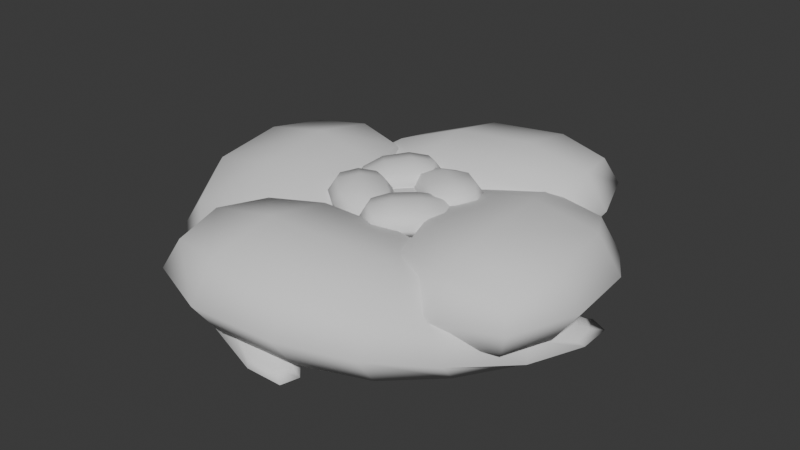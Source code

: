 # Source: GingerPortion.blend  (saved by Blender 4.0.36; exported with 4.5.12 LTS)
import bpy
from mathutils import Matrix  # noqa: F401  (used for matrix-valued properties, if any)

bpy.ops.wm.read_factory_settings(use_empty=True)
scene = bpy.context.scene
scene.name = 'Scene'

# ---- collections
col_collection = bpy.data.collections.new('Collection'); scene.collection.children.link(col_collection)

# ---- world
world_world = bpy.data.worlds.new('World'); scene.world = world_world
world_world.use_nodes = True; world_world.node_tree.nodes.clear()
_N = world_world.node_tree.nodes; _L = world_world.node_tree.links
n0 = _N.new('ShaderNodeOutputWorld'); n0.name = 'World Output'; n0.location = (300, 300)
n1 = _N.new('ShaderNodeBackground'); n1.name = 'Background'; n1.location = (10, 300)
n1.inputs[0].default_value = (0.05088, 0.05088, 0.05088, 1.0)
_L.new(n1.outputs[0], n0.inputs[0])
n0.is_active_output = True
world_world.color = (0.05088, 0.05088, 0.05088)
world_world.use_sun_shadow = False
world_world.sun_shadow_jitter_overblur = 0.0

# ---- meshes
me_cube_010 = bpy.data.meshes.new('Cube.010')
me_cube_010.from_pydata([(-0.3522, -0.3522, 0.02388), (-0.3522, -0.3522, 0.4328), (-0.3522, 0.3522, 0.02388), (-0.3522, 0.3522, 0.4328), (0.3522, -0.3522, 0.02388), (0.3522, -0.3522, 0.4328), (0.3522, 0.3522, 0.02388), (0.3522, 0.3522, 0.4328), (-0.4294, 6.519e-09, -0.02093), (-0.4294, -0.4294, 0.2283), (-0.4294, 5.588e-09, 0.4776), (-0.4294, 0.4294, 0.2283), (6.519e-09, 0.4294, -0.02093), (9.313e-10, 0.4294, 0.4776), (0.4294, 0.4294, 0.2283), (0.4294, -9.313e-10, -0.02093), (0.4294, -9.313e-10, 0.4776), (0.4294, -0.4294, 0.2283), (-6.519e-09, -0.4294, -0.02093), (-9.313e-10, -0.4294, 0.4776), (-0.5913, -9.313e-10, 0.2283), (2.794e-09, 0.5913, 0.2283), (0.5913, -2.794e-09, 0.2283), (-2.794e-09, -0.5913, 0.2283), (5.122e-09, -2.794e-09, -0.115), (-1.397e-09, -2.794e-09, 0.5716), (-0.3519, 1.843, 0.5453), (-0.3519, 1.843, -0.1011), (0.9376, 1.807, 0.5304), (0.9376, 1.807, 0.01452), (-0.3338, 0.5961, 0.5453), (-0.3338, 0.5961, -0.1011), (0.9376, 0.8068, 0.5304), (0.9376, 0.8068, 0.01452), (-1.769, 0.05446, -0.2753), (-1.633, -0.2987, -0.2753), (-1.769, 0.05446, -0.2048), (-1.633, -0.2987, -0.2048), (-1.287, 1.077, -0.2225), (-1.287, 1.077, 0.1788), (-1.178, 0.2615, 0.1788), (-1.178, 0.2615, -0.2225), (1.698, 0.4263, 0.5453), (1.698, 0.4263, -0.1011), (1.661, -0.8633, 0.5304), (1.661, -0.8633, 0.01452), (0.4506, 0.4081, 0.5453), (0.4506, 0.4081, -0.1011), (0.6613, -0.8633, 0.5304), (0.6613, -0.8633, 0.01452), (-0.09104, 1.843, -0.2753), (-0.4442, 1.707, -0.2753), (-0.09104, 1.843, -0.2048), (-0.4442, 1.707, -0.2048), (0.9319, 1.362, -0.2225), (0.9319, 1.362, 0.1788), (0.116, 1.252, 0.1788), (0.116, 1.252, -0.2225), (0.4272, -1.829, 0.5453), (0.4272, -1.829, -0.1011), (-0.8624, -1.793, 0.5304), (-0.8624, -1.793, 0.01452), (0.409, -0.5824, 0.5453), (0.409, -0.5824, -0.1011), (-0.8624, -0.7932, 0.5304), (-0.8624, -0.7932, 0.01452), (1.844, -0.04078, -0.2753), (1.708, 0.3124, -0.2753), (1.844, -0.04078, -0.2048), (1.708, 0.3124, -0.2048), (1.362, -1.064, -0.2225), (1.362, -1.064, 0.1788), (1.253, -0.2479, 0.1788), (1.253, -0.2479, -0.2225), (-1.799, -0.4827, 0.5453), (-1.799, -0.4827, -0.1011), (-1.762, 0.8068, 0.5304), (-1.762, 0.8068, 0.01452), (-0.5516, -0.4645, 0.5453), (-0.5516, -0.4645, -0.1011), (-0.7624, 0.8068, 0.5304), (-0.7624, 0.8068, 0.01452), (-0.009989, -1.9, -0.2753), (0.3432, -1.763, -0.2753), (-0.009989, -1.9, -0.2048), (0.3432, -1.763, -0.2048), (-1.033, -1.418, -0.2225), (-1.033, -1.418, 0.1788), (-0.2171, -1.309, 0.1788), (-0.2171, -1.309, -0.2225), (0.4029, 0.6632, -0.06043), (-0.3428, 1.22, -0.2223), (-0.3553, 2.077, 0.2221), (1.047, 0.6973, 0.2725), (1.047, 1.916, 0.2725), (-0.3303, 0.3622, 0.2221), (1.047, 1.307, 0.5869), (0.4007, 1.929, 0.5928), (1.047, 1.307, -0.042), (0.4029, 0.6632, 0.5928), (-0.3428, 1.22, 0.6665), (0.4007, 1.929, -0.06043), (-1.734, -0.1883, -0.2882), (-1.82, 0.01373, -0.2462), (-1.648, -0.3903, -0.2462), (-1.734, -0.1883, -0.209), (-1.603, 0.4844, -0.2583), (-0.9031, 1.552, 0.393), (-1.453, -0.07701, -0.04692), (-0.8464, 0.4881, -0.1654), (-0.9031, 1.552, -0.1654), (-1.603, 0.4844, -0.04692), (-0.8464, 0.4881, 0.393), (-1.453, -0.07701, -0.2583), (-1.233, 0.6695, 0.2611), (-1.233, 0.6695, -0.2516), (-1.158, 0.1086, -0.04086), (-1.308, 1.23, -0.04086), (0.5177, -0.3286, -0.06043), (1.074, 0.4172, -0.2223), (1.931, 0.4297, 0.2221), (0.5518, -0.9728, 0.2725), (1.771, -0.9728, 0.2725), (0.2167, 0.4047, 0.2221), (1.161, -0.9728, 0.5869), (1.783, -0.3263, 0.5928), (1.161, -0.9728, -0.042), (0.5177, -0.3286, 0.5928), (1.074, 0.4172, 0.6665), (1.783, -0.3263, -0.06043), (-0.3338, 1.808, -0.2882), (-0.1318, 1.894, -0.2462), (-0.5358, 1.723, -0.2462), (-0.3338, 1.808, -0.209), (0.3389, 1.678, -0.2583), (1.406, 0.9775, 0.393), (-0.2225, 1.527, -0.04692), (0.3426, 0.9207, -0.1654), (1.406, 0.9775, -0.1654), (0.3389, 1.678, -0.04692), (0.3426, 0.9207, 0.393), (-0.2225, 1.527, -0.2583), (0.524, 1.307, 0.2611), (0.524, 1.307, -0.2516), (-0.03693, 1.232, -0.04086), (1.085, 1.382, -0.04086), (-0.3277, -0.6495, -0.06043), (0.4181, -1.206, -0.2223), (0.4306, -2.063, 0.2221), (-0.9719, -0.6836, 0.2725), (-0.9719, -1.903, 0.2725), (0.4056, -0.3486, 0.2221), (-0.9719, -1.293, 0.5869), (-0.3254, -1.915, 0.5928), (-0.9719, -1.293, -0.042), (-0.3277, -0.6495, 0.5928), (0.4181, -1.206, 0.6665), (-0.3254, -1.915, -0.06043), (1.809, 0.202, -0.2882), (1.895, -4.515e-05, -0.2462), (1.723, 0.404, -0.2462), (1.809, 0.202, -0.209), (1.679, -0.4707, -0.2583), (0.9784, -1.538, 0.393), (1.528, 0.09069, -0.04692), (0.9216, -0.4744, -0.1654), (0.9784, -1.538, -0.1654), (1.679, -0.4707, -0.04692), (0.9216, -0.4744, 0.393), (1.528, 0.09069, -0.2583), (1.308, -0.6558, 0.2611), (1.308, -0.6558, -0.2516), (1.233, -0.09489, -0.04086), (1.383, -1.217, -0.04086), (-0.6187, 0.2721, -0.06043), (-1.175, -0.4736, -0.2223), (-2.033, -0.4861, 0.2221), (-0.6528, 0.9164, 0.2725), (-1.872, 0.9164, 0.2725), (-0.3178, -0.4611, 0.2221), (-1.262, 0.9164, 0.5869), (-1.884, 0.2699, 0.5928), (-1.262, 0.9164, -0.042), (-0.6187, 0.2721, 0.5928), (-1.175, -0.4736, 0.6665), (-1.884, 0.2699, -0.06043), (0.2327, -1.865, -0.2882), (0.03074, -1.951, -0.2462), (0.4347, -1.779, -0.2462), (0.2327, -1.865, -0.209), (-0.4399, -1.734, -0.2583), (-1.507, -1.034, 0.393), (0.1215, -1.584, -0.04692), (-0.4436, -0.9772, -0.1654), (-1.507, -1.034, -0.1654), (-0.4399, -1.734, -0.04692), (-0.4436, -0.9772, 0.393), (0.1215, -1.584, -0.2583), (-0.625, -1.363, 0.2611), (-0.625, -1.363, -0.2516), (-0.0641, -1.288, -0.04086), (-1.186, -1.438, -0.04086), (0.4126, 1.296, 0.7156), (1.277, 1.307, 0.2725), (0.4142, 0.4253, 0.2662), (0.4126, 1.296, -0.1833), (0.411, 2.167, 0.2662), (-1.636, 0.5806, -0.2064), (-1.804, -0.3271, -0.2613), (-1.427, -0.1862, -0.2064), (-1.531, 0.1972, -0.2795), (-1.531, 0.1972, 0.008914), (-0.8748, 1.02, 0.4977), (-0.8748, 1.02, -0.2259), (-0.8357, 0.2886, 0.1138), (-0.9138, 1.751, 0.1138), (1.15, -0.3382, 0.7156), (1.161, -1.203, 0.2725), (0.2798, -0.3398, 0.2662), (1.15, -0.3382, -0.1833), (2.021, -0.3367, 0.2662), (0.4351, 1.71, -0.2064), (-0.4726, 1.878, -0.2613), (-0.3317, 1.502, -0.2064), (0.05168, 1.606, -0.2795), (0.05168, 1.606, 0.008914), (0.8745, 0.9491, 0.4977), (0.8745, 0.9491, -0.2259), (0.1431, 0.9101, 0.1138), (1.606, 0.9882, 0.1138), (-0.3373, -1.282, 0.7156), (-1.202, -1.293, 0.2725), (-0.3389, -0.4116, 0.2662), (-0.3373, -1.282, -0.1833), (-0.3358, -2.153, 0.2662), (1.711, -0.5669, -0.2064), (1.879, 0.3408, -0.2613), (1.502, 0.1999, -0.2064), (1.607, -0.1835, -0.2795), (1.607, -0.1835, 0.008914), (0.95, -1.006, 0.4977), (0.95, -1.006, -0.2259), (0.911, -0.275, 0.1138), (0.9891, -1.738, 0.1138), (-1.251, 0.2818, 0.7156), (-1.262, 1.146, 0.2725), (-0.3808, 0.2834, 0.2662), (-1.251, 0.2818, -0.1833), (-2.122, 0.2803, 0.2662), (-0.5361, -1.766, -0.2064), (0.3716, -1.935, -0.2613), (0.2307, -1.558, -0.2064), (-0.1527, -1.662, -0.2795), (-0.1527, -1.662, 0.008914), (-0.9755, -1.006, 0.4977), (-0.9755, -1.006, -0.2259), (-0.2442, -0.9665, 0.1138), (-1.707, -1.045, 0.1138), (0.5069, -0.3444, 0.6443), (0.5069, -0.3444, 0.4332), (0.2007, -0.6338, 0.6394), (0.2007, -0.6338, 0.4709), (0.2147, -0.06058, 0.6443), (0.2147, -0.06058, 0.4332), (-0.0302, -0.4029, 0.6394), (-0.0302, -0.4029, 0.4709), (0.4211, 0.396, 0.3323), (0.3081, 0.446, 0.3323), (0.4211, 0.396, 0.3993), (0.3081, 0.446, 0.3993), (0.5461, 0.04843, 0.3811), (0.5461, 0.04843, 0.5246), (0.3325, 0.2117, 0.5246), (0.3325, 0.2117, 0.3811), (-0.2936, -0.4905, 0.6443), (-0.2936, -0.4905, 0.4332), (-0.583, -0.1843, 0.6394), (-0.583, -0.1843, 0.4709), (-0.009804, -0.1983, 0.6443), (-0.009804, -0.1983, 0.4332), (-0.3521, 0.04663, 0.6394), (-0.3521, 0.04663, 0.4709), (0.4467, -0.4047, 0.3323), (0.4968, -0.2916, 0.3323), (0.4467, -0.4047, 0.3993), (0.4968, -0.2916, 0.3993), (0.09921, -0.5296, 0.3811), (0.09921, -0.5296, 0.5246), (0.2625, -0.3161, 0.5246), (0.2625, -0.3161, 0.3811), (-0.5212, 0.3239, 0.6443), (-0.5212, 0.3239, 0.4332), (-0.215, 0.6133, 0.6394), (-0.215, 0.6133, 0.4709), (-0.229, 0.04004, 0.6443), (-0.229, 0.04004, 0.4332), (0.01598, 0.3823, 0.6394), (0.01598, 0.3823, 0.4709), (-0.4353, -0.4165, 0.3323), (-0.3223, -0.4666, 0.3323), (-0.4353, -0.4165, 0.3993), (-0.3223, -0.4666, 0.3993), (-0.5603, -0.06897, 0.3811), (-0.5603, -0.06897, 0.5246), (-0.3467, -0.2322, 0.5246), (-0.3467, -0.2322, 0.3811), (0.3039, 0.5269, 0.6443), (0.3039, 0.5269, 0.4332), (0.5933, 0.2207, 0.6394), (0.5933, 0.2207, 0.4709), (0.02011, 0.2347, 0.6443), (0.02011, 0.2347, 0.4332), (0.3624, -0.01027, 0.6394), (0.3624, -0.01027, 0.4709), (-0.4364, 0.441, 0.3323), (-0.4865, 0.328, 0.3323), (-0.4364, 0.441, 0.3993), (-0.4865, 0.328, 0.3993), (-0.08891, 0.566, 0.3811), (-0.08891, 0.566, 0.5246), (-0.2521, 0.3524, 0.5246), (-0.2521, 0.3524, 0.3811), (0.06011, -0.2462, 0.4464), (0.3608, -0.2025, 0.3936), (0.5617, -0.3976, 0.5387), (-0.08081, -0.4029, 0.5552), (0.2007, -0.6844, 0.5552), (0.1599, -0.007368, 0.5387), (0.05996, -0.5436, 0.6579), (0.3529, -0.5379, 0.6598), (0.05996, -0.5436, 0.4525), (0.06011, -0.2462, 0.6598), (0.3608, -0.2025, 0.6839), (0.3529, -0.5379, 0.4464), (0.357, 0.444, 0.3204), (0.4235, 0.4171, 0.3592), (0.2905, 0.4708, 0.3592), (0.357, 0.444, 0.3979), (0.4822, 0.2584, 0.348), (0.567, -0.1498, 0.5945), (0.3177, 0.3533, 0.4509), (0.3082, 0.08274, 0.4122), (0.567, -0.1498, 0.4122), (0.4822, 0.2584, 0.4509), (0.3082, 0.08274, 0.5945), (0.3177, 0.3533, 0.348), (0.4393, 0.1301, 0.5515), (0.4393, 0.1301, 0.3542), (0.2924, 0.2423, 0.4528), (0.5861, 0.01783, 0.4528), (-0.1954, -0.04368, 0.4464), (-0.1517, -0.3444, 0.3936), (-0.3468, -0.5453, 0.5387), (-0.3521, 0.09724, 0.5552), (-0.6336, -0.1843, 0.5552), (0.04341, -0.1435, 0.5387), (-0.4929, -0.04354, 0.6579), (-0.4872, -0.3365, 0.6598), (-0.4929, -0.04354, 0.4525), (-0.1954, -0.04368, 0.6598), (-0.1517, -0.3444, 0.6839), (-0.4872, -0.3365, 0.4464), (0.4947, -0.3406, 0.3204), (0.4679, -0.4071, 0.3592), (0.5216, -0.2741, 0.3592), (0.4947, -0.3406, 0.3979), (0.3092, -0.4657, 0.348), (-0.09905, -0.5506, 0.5945), (0.4041, -0.3013, 0.4509), (0.1335, -0.2918, 0.4122), (-0.09905, -0.5506, 0.4122), (0.3092, -0.4657, 0.4509), (0.1335, -0.2918, 0.5945), (0.4041, -0.3013, 0.348), (0.1808, -0.4228, 0.5515), (0.1808, -0.4228, 0.3542), (0.2931, -0.276, 0.4528), (0.0686, -0.5697, 0.4528), (-0.07433, 0.2257, 0.4464), (-0.3751, 0.1819, 0.3936), (-0.5759, 0.3771, 0.5387), (0.06659, 0.3823, 0.5552), (-0.215, 0.6639, 0.5552), (-0.1742, -0.01317, 0.5387), (-0.07418, 0.5231, 0.6579), (-0.3671, 0.5174, 0.6598), (-0.07418, 0.5231, 0.4525), (-0.07433, 0.2257, 0.6598), (-0.3751, 0.1819, 0.6839), (-0.3671, 0.5174, 0.4464), (-0.3712, -0.4645, 0.3204), (-0.4377, -0.4377, 0.3592), (-0.3047, -0.4913, 0.3592), (-0.3712, -0.4645, 0.3979), (-0.4964, -0.279, 0.348), (-0.5812, 0.1293, 0.5945), (-0.332, -0.3739, 0.4509), (-0.3224, -0.1033, 0.4122), (-0.5812, 0.1293, 0.4122), (-0.4964, -0.279, 0.4509), (-0.3224, -0.1033, 0.5945), (-0.332, -0.3739, 0.348), (-0.4535, -0.1506, 0.5515), (-0.4535, -0.1506, 0.3542), (-0.3067, -0.2628, 0.4528), (-0.6003, -0.03837, 0.4528), (0.2057, 0.08004, 0.4464), (0.162, 0.3808, 0.3936), (0.3571, 0.5817, 0.5387), (0.3624, -0.06088, 0.5552), (0.6439, 0.2207, 0.5552), (-0.03311, 0.1799, 0.5387), (0.5032, 0.0799, 0.6579), (0.4975, 0.3728, 0.6598), (0.5032, 0.0799, 0.4525), (0.2057, 0.08004, 0.6598), (0.162, 0.3808, 0.6839), (0.4975, 0.3728, 0.4464), (-0.4844, 0.3769, 0.3204), (-0.4576, 0.4434, 0.3592), (-0.5113, 0.3105, 0.3592), (-0.4844, 0.3769, 0.3979), (-0.2989, 0.5021, 0.348), (0.1094, 0.5869, 0.5945), (-0.3938, 0.3377, 0.4509), (-0.1232, 0.3281, 0.4122), (0.1094, 0.5869, 0.4122), (-0.2989, 0.5021, 0.4509), (-0.1232, 0.3281, 0.5945), (-0.3938, 0.3377, 0.348), (-0.1705, 0.4592, 0.5515), (-0.1705, 0.4592, 0.3542), (-0.2828, 0.3124, 0.4528), (-0.0583, 0.6061, 0.4528), (0.204, -0.3946, 0.6999), (0.00686, -0.5968, 0.5552), (0.002564, -0.1939, 0.5531), (0.204, -0.3946, 0.4063), (0.4054, -0.5953, 0.5531), (0.5118, 0.2437, 0.3988), (0.3411, 0.4922, 0.3453), (0.2866, 0.3726, 0.3988), (0.3992, 0.3081, 0.3284), (0.3992, 0.3081, 0.4691), (0.4376, -0.03355, 0.6287), (0.4376, -0.03355, 0.378), (0.2597, 0.1263, 0.5034), (0.6155, -0.1934, 0.5034), (-0.3438, -0.1876, 0.6999), (-0.546, 0.009567, 0.5552), (-0.1431, 0.01386, 0.5531), (-0.3438, -0.1876, 0.4063), (-0.5445, -0.389, 0.5531), (0.2944, -0.4954, 0.3988), (0.5429, -0.3246, 0.3453), (0.4234, -0.2702, 0.3988), (0.3589, -0.3828, 0.3284), (0.3589, -0.3828, 0.4691), (0.01723, -0.4212, 0.6287), (0.01723, -0.4212, 0.378), (0.1771, -0.2432, 0.5034), (-0.1427, -0.5991, 0.5034), (-0.2182, 0.374, 0.6999), (-0.02108, 0.5762, 0.5552), (-0.01678, 0.1733, 0.5531), (-0.2182, 0.374, 0.4063), (-0.4197, 0.5748, 0.5531), (-0.526, -0.2642, 0.3988), (-0.3553, -0.5127, 0.3453), (-0.3008, -0.3931, 0.3988), (-0.4134, -0.3287, 0.3284), (-0.4134, -0.3287, 0.4691), (-0.4518, 0.01301, 0.6287), (-0.4518, 0.01301, 0.378), (-0.2739, -0.1469, 0.5034), (-0.6297, 0.1729, 0.5034), (0.3541, 0.2239, 0.6999), (0.5563, 0.02679, 0.5552), (0.1534, 0.0225, 0.5531), (0.3541, 0.2239, 0.4063), (0.5548, 0.4254, 0.5531), (-0.2841, 0.5318, 0.3988), (-0.5326, 0.361, 0.3453), (-0.4131, 0.3065, 0.3988), (-0.3486, 0.4191, 0.3284), (-0.3486, 0.4191, 0.4691), (-0.006928, 0.4575, 0.6287), (-0.006928, 0.4575, 0.378), (-0.1668, 0.2796, 0.5034), (0.153, 0.6354, 0.5034)], [], [(0, 9, 20, 8), (9, 1, 10, 20), (20, 10, 3, 11), (8, 20, 11, 2), (2, 11, 21, 12), (11, 3, 13, 21), (21, 13, 7, 14), (12, 21, 14, 6), (6, 14, 22, 15), (14, 7, 16, 22), (22, 16, 5, 17), (15, 22, 17, 4), (4, 17, 23, 18), (17, 5, 19, 23), (23, 19, 1, 9), (18, 23, 9, 0), (2, 12, 24, 8), (12, 6, 15, 24), (24, 15, 4, 18), (8, 24, 18, 0), (7, 13, 25, 16), (13, 3, 10, 25), (25, 10, 1, 19), (16, 25, 19, 5), (26, 100, 202, 97), (100, 30, 99, 202), (202, 99, 32, 96), (97, 202, 96, 28), (29, 94, 203, 98), (94, 28, 96, 203), (203, 96, 32, 93), (98, 203, 93, 33), (33, 93, 204, 90), (93, 32, 99, 204), (204, 99, 30, 95), (90, 204, 95, 31), (31, 91, 205, 90), (91, 27, 101, 205), (205, 101, 29, 98), (90, 205, 98, 33), (27, 92, 206, 101), (92, 26, 97, 206), (206, 97, 28, 94), (101, 206, 94, 29), (39, 117, 207, 111), (117, 38, 106, 207), (207, 106, 34, 103), (111, 207, 103, 36), (35, 104, 208, 102), (104, 37, 105, 208), (208, 105, 36, 103), (102, 208, 103, 34), (41, 116, 209, 113), (116, 40, 108, 209), (209, 108, 37, 104), (113, 209, 104, 35), (38, 115, 210, 106), (115, 41, 113, 210), (210, 113, 35, 102), (106, 210, 102, 34), (40, 114, 211, 108), (114, 39, 111, 211), (211, 111, 36, 105), (108, 211, 105, 37), (30, 100, 212, 112), (100, 26, 107, 212), (212, 107, 39, 114), (112, 212, 114, 40), (27, 91, 213, 110), (91, 31, 109, 213), (213, 109, 41, 115), (110, 213, 115, 38), (31, 95, 214, 109), (95, 30, 112, 214), (214, 112, 40, 116), (109, 214, 116, 41), (26, 92, 215, 107), (92, 27, 110, 215), (215, 110, 38, 117), (107, 215, 117, 39), (42, 128, 216, 125), (128, 46, 127, 216), (216, 127, 48, 124), (125, 216, 124, 44), (45, 122, 217, 126), (122, 44, 124, 217), (217, 124, 48, 121), (126, 217, 121, 49), (49, 121, 218, 118), (121, 48, 127, 218), (218, 127, 46, 123), (118, 218, 123, 47), (47, 119, 219, 118), (119, 43, 129, 219), (219, 129, 45, 126), (118, 219, 126, 49), (43, 120, 220, 129), (120, 42, 125, 220), (220, 125, 44, 122), (129, 220, 122, 45), (55, 145, 221, 139), (145, 54, 134, 221), (221, 134, 50, 131), (139, 221, 131, 52), (51, 132, 222, 130), (132, 53, 133, 222), (222, 133, 52, 131), (130, 222, 131, 50), (57, 144, 223, 141), (144, 56, 136, 223), (223, 136, 53, 132), (141, 223, 132, 51), (54, 143, 224, 134), (143, 57, 141, 224), (224, 141, 51, 130), (134, 224, 130, 50), (56, 142, 225, 136), (142, 55, 139, 225), (225, 139, 52, 133), (136, 225, 133, 53), (46, 128, 226, 140), (128, 42, 135, 226), (226, 135, 55, 142), (140, 226, 142, 56), (43, 119, 227, 138), (119, 47, 137, 227), (227, 137, 57, 143), (138, 227, 143, 54), (47, 123, 228, 137), (123, 46, 140, 228), (228, 140, 56, 144), (137, 228, 144, 57), (42, 120, 229, 135), (120, 43, 138, 229), (229, 138, 54, 145), (135, 229, 145, 55), (58, 156, 230, 153), (156, 62, 155, 230), (230, 155, 64, 152), (153, 230, 152, 60), (61, 150, 231, 154), (150, 60, 152, 231), (231, 152, 64, 149), (154, 231, 149, 65), (65, 149, 232, 146), (149, 64, 155, 232), (232, 155, 62, 151), (146, 232, 151, 63), (63, 147, 233, 146), (147, 59, 157, 233), (233, 157, 61, 154), (146, 233, 154, 65), (59, 148, 234, 157), (148, 58, 153, 234), (234, 153, 60, 150), (157, 234, 150, 61), (71, 173, 235, 167), (173, 70, 162, 235), (235, 162, 66, 159), (167, 235, 159, 68), (67, 160, 236, 158), (160, 69, 161, 236), (236, 161, 68, 159), (158, 236, 159, 66), (73, 172, 237, 169), (172, 72, 164, 237), (237, 164, 69, 160), (169, 237, 160, 67), (70, 171, 238, 162), (171, 73, 169, 238), (238, 169, 67, 158), (162, 238, 158, 66), (72, 170, 239, 164), (170, 71, 167, 239), (239, 167, 68, 161), (164, 239, 161, 69), (62, 156, 240, 168), (156, 58, 163, 240), (240, 163, 71, 170), (168, 240, 170, 72), (59, 147, 241, 166), (147, 63, 165, 241), (241, 165, 73, 171), (166, 241, 171, 70), (63, 151, 242, 165), (151, 62, 168, 242), (242, 168, 72, 172), (165, 242, 172, 73), (58, 148, 243, 163), (148, 59, 166, 243), (243, 166, 70, 173), (163, 243, 173, 71), (74, 184, 244, 181), (184, 78, 183, 244), (244, 183, 80, 180), (181, 244, 180, 76), (77, 178, 245, 182), (178, 76, 180, 245), (245, 180, 80, 177), (182, 245, 177, 81), (81, 177, 246, 174), (177, 80, 183, 246), (246, 183, 78, 179), (174, 246, 179, 79), (79, 175, 247, 174), (175, 75, 185, 247), (247, 185, 77, 182), (174, 247, 182, 81), (75, 176, 248, 185), (176, 74, 181, 248), (248, 181, 76, 178), (185, 248, 178, 77), (87, 201, 249, 195), (201, 86, 190, 249), (249, 190, 82, 187), (195, 249, 187, 84), (83, 188, 250, 186), (188, 85, 189, 250), (250, 189, 84, 187), (186, 250, 187, 82), (89, 200, 251, 197), (200, 88, 192, 251), (251, 192, 85, 188), (197, 251, 188, 83), (86, 199, 252, 190), (199, 89, 197, 252), (252, 197, 83, 186), (190, 252, 186, 82), (88, 198, 253, 192), (198, 87, 195, 253), (253, 195, 84, 189), (192, 253, 189, 85), (78, 184, 254, 196), (184, 74, 191, 254), (254, 191, 87, 198), (196, 254, 198, 88), (75, 175, 255, 194), (175, 79, 193, 255), (255, 193, 89, 199), (194, 255, 199, 86), (79, 179, 256, 193), (179, 78, 196, 256), (256, 196, 88, 200), (193, 256, 200, 89), (74, 176, 257, 191), (176, 75, 194, 257), (257, 194, 86, 201), (191, 257, 201, 87), (258, 332, 434, 329), (332, 262, 331, 434), (434, 331, 264, 328), (329, 434, 328, 260), (261, 326, 435, 330), (326, 260, 328, 435), (435, 328, 264, 325), (330, 435, 325, 265), (265, 325, 436, 322), (325, 264, 331, 436), (436, 331, 262, 327), (322, 436, 327, 263), (263, 323, 437, 322), (323, 259, 333, 437), (437, 333, 261, 330), (322, 437, 330, 265), (259, 324, 438, 333), (324, 258, 329, 438), (438, 329, 260, 326), (333, 438, 326, 261), (271, 349, 439, 343), (349, 270, 338, 439), (439, 338, 266, 335), (343, 439, 335, 268), (267, 336, 440, 334), (336, 269, 337, 440), (440, 337, 268, 335), (334, 440, 335, 266), (273, 348, 441, 345), (348, 272, 340, 441), (441, 340, 269, 336), (345, 441, 336, 267), (270, 347, 442, 338), (347, 273, 345, 442), (442, 345, 267, 334), (338, 442, 334, 266), (272, 346, 443, 340), (346, 271, 343, 443), (443, 343, 268, 337), (340, 443, 337, 269), (262, 332, 444, 344), (332, 258, 339, 444), (444, 339, 271, 346), (344, 444, 346, 272), (259, 323, 445, 342), (323, 263, 341, 445), (445, 341, 273, 347), (342, 445, 347, 270), (263, 327, 446, 341), (327, 262, 344, 446), (446, 344, 272, 348), (341, 446, 348, 273), (258, 324, 447, 339), (324, 259, 342, 447), (447, 342, 270, 349), (339, 447, 349, 271), (274, 360, 448, 357), (360, 278, 359, 448), (448, 359, 280, 356), (357, 448, 356, 276), (277, 354, 449, 358), (354, 276, 356, 449), (449, 356, 280, 353), (358, 449, 353, 281), (281, 353, 450, 350), (353, 280, 359, 450), (450, 359, 278, 355), (350, 450, 355, 279), (279, 351, 451, 350), (351, 275, 361, 451), (451, 361, 277, 358), (350, 451, 358, 281), (275, 352, 452, 361), (352, 274, 357, 452), (452, 357, 276, 354), (361, 452, 354, 277), (287, 377, 453, 371), (377, 286, 366, 453), (453, 366, 282, 363), (371, 453, 363, 284), (283, 364, 454, 362), (364, 285, 365, 454), (454, 365, 284, 363), (362, 454, 363, 282), (289, 376, 455, 373), (376, 288, 368, 455), (455, 368, 285, 364), (373, 455, 364, 283), (286, 375, 456, 366), (375, 289, 373, 456), (456, 373, 283, 362), (366, 456, 362, 282), (288, 374, 457, 368), (374, 287, 371, 457), (457, 371, 284, 365), (368, 457, 365, 285), (278, 360, 458, 372), (360, 274, 367, 458), (458, 367, 287, 374), (372, 458, 374, 288), (275, 351, 459, 370), (351, 279, 369, 459), (459, 369, 289, 375), (370, 459, 375, 286), (279, 355, 460, 369), (355, 278, 372, 460), (460, 372, 288, 376), (369, 460, 376, 289), (274, 352, 461, 367), (352, 275, 370, 461), (461, 370, 286, 377), (367, 461, 377, 287), (290, 388, 462, 385), (388, 294, 387, 462), (462, 387, 296, 384), (385, 462, 384, 292), (293, 382, 463, 386), (382, 292, 384, 463), (463, 384, 296, 381), (386, 463, 381, 297), (297, 381, 464, 378), (381, 296, 387, 464), (464, 387, 294, 383), (378, 464, 383, 295), (295, 379, 465, 378), (379, 291, 389, 465), (465, 389, 293, 386), (378, 465, 386, 297), (291, 380, 466, 389), (380, 290, 385, 466), (466, 385, 292, 382), (389, 466, 382, 293), (303, 405, 467, 399), (405, 302, 394, 467), (467, 394, 298, 391), (399, 467, 391, 300), (299, 392, 468, 390), (392, 301, 393, 468), (468, 393, 300, 391), (390, 468, 391, 298), (305, 404, 469, 401), (404, 304, 396, 469), (469, 396, 301, 392), (401, 469, 392, 299), (302, 403, 470, 394), (403, 305, 401, 470), (470, 401, 299, 390), (394, 470, 390, 298), (304, 402, 471, 396), (402, 303, 399, 471), (471, 399, 300, 393), (396, 471, 393, 301), (294, 388, 472, 400), (388, 290, 395, 472), (472, 395, 303, 402), (400, 472, 402, 304), (291, 379, 473, 398), (379, 295, 397, 473), (473, 397, 305, 403), (398, 473, 403, 302), (295, 383, 474, 397), (383, 294, 400, 474), (474, 400, 304, 404), (397, 474, 404, 305), (290, 380, 475, 395), (380, 291, 398, 475), (475, 398, 302, 405), (395, 475, 405, 303), (306, 416, 476, 413), (416, 310, 415, 476), (476, 415, 312, 412), (413, 476, 412, 308), (309, 410, 477, 414), (410, 308, 412, 477), (477, 412, 312, 409), (414, 477, 409, 313), (313, 409, 478, 406), (409, 312, 415, 478), (478, 415, 310, 411), (406, 478, 411, 311), (311, 407, 479, 406), (407, 307, 417, 479), (479, 417, 309, 414), (406, 479, 414, 313), (307, 408, 480, 417), (408, 306, 413, 480), (480, 413, 308, 410), (417, 480, 410, 309), (319, 433, 481, 427), (433, 318, 422, 481), (481, 422, 314, 419), (427, 481, 419, 316), (315, 420, 482, 418), (420, 317, 421, 482), (482, 421, 316, 419), (418, 482, 419, 314), (321, 432, 483, 429), (432, 320, 424, 483), (483, 424, 317, 420), (429, 483, 420, 315), (318, 431, 484, 422), (431, 321, 429, 484), (484, 429, 315, 418), (422, 484, 418, 314), (320, 430, 485, 424), (430, 319, 427, 485), (485, 427, 316, 421), (424, 485, 421, 317), (310, 416, 486, 428), (416, 306, 423, 486), (486, 423, 319, 430), (428, 486, 430, 320), (307, 407, 487, 426), (407, 311, 425, 487), (487, 425, 321, 431), (426, 487, 431, 318), (311, 411, 488, 425), (411, 310, 428, 488), (488, 428, 320, 432), (425, 488, 432, 321), (306, 408, 489, 423), (408, 307, 426, 489), (489, 426, 318, 433), (423, 489, 433, 319)])
me_cube_010.polygons.foreach_set('use_smooth', [True] * 472)
_uv = me_cube_010.uv_layers.new(name='UVMap')
_uv.uv.foreach_set('vector', [0.375, 0.0, 0.5, 0.0, 0.5, 0.125, 0.375, 0.125, 0.5, 0.0, 0.625, 0.0, 0.625, 0.125, 0.5, 0.125, 0.5, 0.125, 0.625, 0.125, 0.625, 0.25, 0.5, 0.25, 0.375, 0.125, 0.5, 0.125, 0.5, 0.25, 0.375, 0.25, 0.375, 0.25, 0.5, 0.25, 0.5, 0.375, 0.375, 0.375, 0.5, 0.25, 0.625, 0.25, 0.625, 0.375, 0.5, 0.375, 0.5, 0.375, 0.625, 0.375, 0.625, 0.5, 0.5, 0.5, 0.375, 0.375, 0.5, 0.375, 0.5, 0.5, 0.375, 0.5, 0.375, 0.5, 0.5, 0.5, 0.5, 0.625, 0.375, 0.625, 0.5, 0.5, 0.625, 0.5, 0.625, 0.625, 0.5, 0.625, 0.5, 0.625, 0.625, 0.625, 0.625, 0.75, 0.5, 0.75, 0.375, 0.625, 0.5, 0.625, 0.5, 0.75, 0.375, 0.75, 0.375, 0.75, 0.5, 0.75, 0.5, 0.875, 0.375, 0.875, 0.5, 0.75, 0.625, 0.75, 0.625, 0.875, 0.5, 0.875, 0.5, 0.875, 0.625, 0.875, 0.625, 1.0, 0.5, 1.0, 0.375, 0.875, 0.5, 0.875, 0.5, 1.0, 0.375, 1.0, 0.125, 0.5, 0.25, 0.5, 0.25, 0.625, 0.125, 0.625, 0.25, 0.5, 0.375, 0.5, 0.375, 0.625, 0.25, 0.625, 0.25, 0.625, 0.375, 0.625, 0.375, 0.75, 0.25, 0.75, 0.125, 0.625, 0.25, 0.625, 0.25, 0.75, 0.125, 0.75, 0.625, 0.5, 0.75, 0.5, 0.75, 0.625, 0.625, 0.625, 0.75, 0.5, 0.875, 0.5, 0.875, 0.625, 0.75, 0.625, 0.75, 0.625, 0.875, 0.625, 0.875, 0.75, 0.75, 0.75, 0.625, 0.625, 0.75, 0.625, 0.75, 0.75, 0.625, 0.75, 0.625, 0.5417, 0.75, 0.5382, 0.75, 0.6293, 0.625, 0.6302, 0.75, 0.5382, 0.875, 0.5, 0.875, 0.625, 0.75, 0.6293, 0.75, 0.6293, 0.875, 0.625, 0.875, 0.75, 0.75, 0.75, 0.625, 0.6302, 0.75, 0.6293, 0.75, 0.75, 0.625, 0.75, 0.375, 0.75, 0.5, 0.75, 0.5, 0.875, 0.375, 0.875, 0.5, 0.75, 0.625, 0.75, 0.625, 0.875, 0.5, 0.875, 0.5, 0.875, 0.625, 0.875, 0.625, 1.0, 0.5, 1.0, 0.375, 0.875, 0.5, 0.875, 0.5, 1.0, 0.375, 1.0, 0.375, 0.0, 0.5, 0.0, 0.5, 0.1215, 0.375, 0.125, 0.5, 0.0, 0.625, 0.0, 0.625, 0.125, 0.5, 0.1215, 0.5, 0.1215, 0.625, 0.125, 0.625, 0.25, 0.5, 0.2153, 0.375, 0.125, 0.5, 0.1215, 0.5, 0.2153, 0.375, 0.25, 0.125, 0.5, 0.25, 0.5382, 0.25, 0.6293, 0.125, 0.625, 0.25, 0.5382, 0.375, 0.5417, 0.375, 0.6302, 0.25, 0.6293, 0.25, 0.6293, 0.375, 0.6302, 0.375, 0.75, 0.25, 0.75, 0.125, 0.625, 0.25, 0.6293, 0.25, 0.75, 0.125, 0.75, 0.375, 0.5417, 0.5, 0.5417, 0.5, 0.6302, 0.375, 0.6302, 0.5, 0.5417, 0.625, 0.5417, 0.625, 0.6302, 0.5, 0.6302, 0.5, 0.6302, 0.625, 0.6302, 0.625, 0.75, 0.5, 0.75, 0.375, 0.6302, 0.5, 0.6302, 0.5, 0.75, 0.375, 0.75, 0.625, 0.5, 0.5, 0.5, 0.5, 0.4965, 0.625, 0.4991, 0.5, 0.5, 0.375, 0.5, 0.375, 0.4991, 0.5, 0.4965, 0.5, 0.4965, 0.375, 0.4991, 0.375, 0.5, 0.5, 0.4653, 0.625, 0.4991, 0.5, 0.4965, 0.5, 0.4653, 0.625, 0.5, 0.375, 0.25, 0.5, 0.2847, 0.5, 0.375, 0.375, 0.375, 0.5, 0.2847, 0.625, 0.25, 0.625, 0.375, 0.5, 0.375, 0.5, 0.375, 0.625, 0.375, 0.625, 0.5, 0.5, 0.4653, 0.375, 0.375, 0.5, 0.375, 0.5, 0.4653, 0.375, 0.5, 0.375, 0.25, 0.5, 0.25, 0.5, 0.2535, 0.375, 0.25, 0.5, 0.25, 0.625, 0.25, 0.625, 0.25, 0.5, 0.2535, 0.5, 0.2535, 0.625, 0.25, 0.625, 0.25, 0.5, 0.2847, 0.375, 0.25, 0.5, 0.2535, 0.5, 0.2847, 0.375, 0.25, 0.375, 0.5, 0.25, 0.5, 0.25, 0.5, 0.375, 0.4991, 0.25, 0.5, 0.125, 0.5, 0.125, 0.5, 0.25, 0.5, 0.25, 0.5, 0.125, 0.5, 0.125, 0.5, 0.25, 0.5, 0.375, 0.4991, 0.25, 0.5, 0.25, 0.5, 0.375, 0.5, 0.875, 0.5, 0.75, 0.5, 0.75, 0.5, 0.875, 0.5, 0.75, 0.5, 0.625, 0.5, 0.625, 0.4991, 0.75, 0.5, 0.75, 0.5, 0.625, 0.4991, 0.625, 0.5, 0.75, 0.5, 0.875, 0.5, 0.75, 0.5, 0.75, 0.5, 0.875, 0.5, 0.875, 0.5, 0.75, 0.5382, 0.75, 0.5043, 0.875, 0.5, 0.75, 0.5382, 0.625, 0.5417, 0.625, 0.5052, 0.75, 0.5043, 0.75, 0.5043, 0.625, 0.5052, 0.625, 0.5, 0.75, 0.5, 0.875, 0.5, 0.75, 0.5043, 0.75, 0.5, 0.875, 0.5, 0.375, 0.5417, 0.25, 0.5382, 0.25, 0.5043, 0.375, 0.5052, 0.25, 0.5382, 0.125, 0.5, 0.125, 0.5, 0.25, 0.5043, 0.25, 0.5043, 0.125, 0.5, 0.125, 0.5, 0.25, 0.5, 0.375, 0.5052, 0.25, 0.5043, 0.25, 0.5, 0.375, 0.5, 0.375, 0.25, 0.5, 0.2153, 0.5, 0.2465, 0.375, 0.25, 0.5, 0.2153, 0.625, 0.25, 0.625, 0.25, 0.5, 0.2465, 0.5, 0.2465, 0.625, 0.25, 0.625, 0.25, 0.5, 0.25, 0.375, 0.25, 0.5, 0.2465, 0.5, 0.25, 0.375, 0.25, 0.625, 0.5417, 0.5, 0.5417, 0.5, 0.5052, 0.625, 0.5052, 0.5, 0.5417, 0.375, 0.5417, 0.375, 0.5052, 0.5, 0.5052, 0.5, 0.5052, 0.375, 0.5052, 0.375, 0.5, 0.5, 0.5, 0.625, 0.5052, 0.5, 0.5052, 0.5, 0.5, 0.625, 0.5, 0.625, 0.5417, 0.75, 0.5382, 0.75, 0.6293, 0.625, 0.6302, 0.75, 0.5382, 0.875, 0.5, 0.875, 0.625, 0.75, 0.6293, 0.75, 0.6293, 0.875, 0.625, 0.875, 0.75, 0.75, 0.75, 0.625, 0.6302, 0.75, 0.6293, 0.75, 0.75, 0.625, 0.75, 0.375, 0.75, 0.5, 0.75, 0.5, 0.875, 0.375, 0.875, 0.5, 0.75, 0.625, 0.75, 0.625, 0.875, 0.5, 0.875, 0.5, 0.875, 0.625, 0.875, 0.625, 1.0, 0.5, 1.0, 0.375, 0.875, 0.5, 0.875, 0.5, 1.0, 0.375, 1.0, 0.375, 0.0, 0.5, 0.0, 0.5, 0.1215, 0.375, 0.125, 0.5, 0.0, 0.625, 0.0, 0.625, 0.125, 0.5, 0.1215, 0.5, 0.1215, 0.625, 0.125, 0.625, 0.25, 0.5, 0.2153, 0.375, 0.125, 0.5, 0.1215, 0.5, 0.2153, 0.375, 0.25, 0.125, 0.5, 0.25, 0.5382, 0.25, 0.6293, 0.125, 0.625, 0.25, 0.5382, 0.375, 0.5417, 0.375, 0.6302, 0.25, 0.6293, 0.25, 0.6293, 0.375, 0.6302, 0.375, 0.75, 0.25, 0.75, 0.125, 0.625, 0.25, 0.6293, 0.25, 0.75, 0.125, 0.75, 0.375, 0.5417, 0.5, 0.5417, 0.5, 0.6302, 0.375, 0.6302, 0.5, 0.5417, 0.625, 0.5417, 0.625, 0.6302, 0.5, 0.6302, 0.5, 0.6302, 0.625, 0.6302, 0.625, 0.75, 0.5, 0.75, 0.375, 0.6302, 0.5, 0.6302, 0.5, 0.75, 0.375, 0.75, 0.625, 0.5, 0.5, 0.5, 0.5, 0.4965, 0.625, 0.4991, 0.5, 0.5, 0.375, 0.5, 0.375, 0.4991, 0.5, 0.4965, 0.5, 0.4965, 0.375, 0.4991, 0.375, 0.5, 0.5, 0.4653, 0.625, 0.4991, 0.5, 0.4965, 0.5, 0.4653, 0.625, 0.5, 0.375, 0.25, 0.5, 0.2847, 0.5, 0.375, 0.375, 0.375, 0.5, 0.2847, 0.625, 0.25, 0.625, 0.375, 0.5, 0.375, 0.5, 0.375, 0.625, 0.375, 0.625, 0.5, 0.5, 0.4653, 0.375, 0.375, 0.5, 0.375, 0.5, 0.4653, 0.375, 0.5, 0.375, 0.25, 0.5, 0.25, 0.5, 0.2535, 0.375, 0.25, 0.5, 0.25, 0.625, 0.25, 0.625, 0.25, 0.5, 0.2535, 0.5, 0.2535, 0.625, 0.25, 0.625, 0.25, 0.5, 0.2847, 0.375, 0.25, 0.5, 0.2535, 0.5, 0.2847, 0.375, 0.25, 0.375, 0.5, 0.25, 0.5, 0.25, 0.5, 0.375, 0.4991, 0.25, 0.5, 0.125, 0.5, 0.125, 0.5, 0.25, 0.5, 0.25, 0.5, 0.125, 0.5, 0.125, 0.5, 0.25, 0.5, 0.375, 0.4991, 0.25, 0.5, 0.25, 0.5, 0.375, 0.5, 0.875, 0.5, 0.75, 0.5, 0.75, 0.5, 0.875, 0.5, 0.75, 0.5, 0.625, 0.5, 0.625, 0.4991, 0.75, 0.5, 0.75, 0.5, 0.625, 0.4991, 0.625, 0.5, 0.75, 0.5, 0.875, 0.5, 0.75, 0.5, 0.75, 0.5, 0.875, 0.5, 0.875, 0.5, 0.75, 0.5382, 0.75, 0.5043, 0.875, 0.5, 0.75, 0.5382, 0.625, 0.5417, 0.625, 0.5052, 0.75, 0.5043, 0.75, 0.5043, 0.625, 0.5052, 0.625, 0.5, 0.75, 0.5, 0.875, 0.5, 0.75, 0.5043, 0.75, 0.5, 0.875, 0.5, 0.375, 0.5417, 0.25, 0.5382, 0.25, 0.5043, 0.375, 0.5052, 0.25, 0.5382, 0.125, 0.5, 0.125, 0.5, 0.25, 0.5043, 0.25, 0.5043, 0.125, 0.5, 0.125, 0.5, 0.25, 0.5, 0.375, 0.5052, 0.25, 0.5043, 0.25, 0.5, 0.375, 0.5, 0.375, 0.25, 0.5, 0.2153, 0.5, 0.2465, 0.375, 0.25, 0.5, 0.2153, 0.625, 0.25, 0.625, 0.25, 0.5, 0.2465, 0.5, 0.2465, 0.625, 0.25, 0.625, 0.25, 0.5, 0.25, 0.375, 0.25, 0.5, 0.2465, 0.5, 0.25, 0.375, 0.25, 0.625, 0.5417, 0.5, 0.5417, 0.5, 0.5052, 0.625, 0.5052, 0.5, 0.5417, 0.375, 0.5417, 0.375, 0.5052, 0.5, 0.5052, 0.5, 0.5052, 0.375, 0.5052, 0.375, 0.5, 0.5, 0.5, 0.625, 0.5052, 0.5, 0.5052, 0.5, 0.5, 0.625, 0.5, 0.625, 0.5417, 0.75, 0.5382, 0.75, 0.6293, 0.625, 0.6302, 0.75, 0.5382, 0.875, 0.5, 0.875, 0.625, 0.75, 0.6293, 0.75, 0.6293, 0.875, 0.625, 0.875, 0.75, 0.75, 0.75, 0.625, 0.6302, 0.75, 0.6293, 0.75, 0.75, 0.625, 0.75, 0.375, 0.75, 0.5, 0.75, 0.5, 0.875, 0.375, 0.875, 0.5, 0.75, 0.625, 0.75, 0.625, 0.875, 0.5, 0.875, 0.5, 0.875, 0.625, 0.875, 0.625, 1.0, 0.5, 1.0, 0.375, 0.875, 0.5, 0.875, 0.5, 1.0, 0.375, 1.0, 0.375, 0.0, 0.5, 0.0, 0.5, 0.1215, 0.375, 0.125, 0.5, 0.0, 0.625, 0.0, 0.625, 0.125, 0.5, 0.1215, 0.5, 0.1215, 0.625, 0.125, 0.625, 0.25, 0.5, 0.2153, 0.375, 0.125, 0.5, 0.1215, 0.5, 0.2153, 0.375, 0.25, 0.125, 0.5, 0.25, 0.5382, 0.25, 0.6293, 0.125, 0.625, 0.25, 0.5382, 0.375, 0.5417, 0.375, 0.6302, 0.25, 0.6293, 0.25, 0.6293, 0.375, 0.6302, 0.375, 0.75, 0.25, 0.75, 0.125, 0.625, 0.25, 0.6293, 0.25, 0.75, 0.125, 0.75, 0.375, 0.5417, 0.5, 0.5417, 0.5, 0.6302, 0.375, 0.6302, 0.5, 0.5417, 0.625, 0.5417, 0.625, 0.6302, 0.5, 0.6302, 0.5, 0.6302, 0.625, 0.6302, 0.625, 0.75, 0.5, 0.75, 0.375, 0.6302, 0.5, 0.6302, 0.5, 0.75, 0.375, 0.75, 0.625, 0.5, 0.5, 0.5, 0.5, 0.4965, 0.625, 0.4991, 0.5, 0.5, 0.375, 0.5, 0.375, 0.4991, 0.5, 0.4965, 0.5, 0.4965, 0.375, 0.4991, 0.375, 0.5, 0.5, 0.4653, 0.625, 0.4991, 0.5, 0.4965, 0.5, 0.4653, 0.625, 0.5, 0.375, 0.25, 0.5, 0.2847, 0.5, 0.375, 0.375, 0.375, 0.5, 0.2847, 0.625, 0.25, 0.625, 0.375, 0.5, 0.375, 0.5, 0.375, 0.625, 0.375, 0.625, 0.5, 0.5, 0.4653, 0.375, 0.375, 0.5, 0.375, 0.5, 0.4653, 0.375, 0.5, 0.375, 0.25, 0.5, 0.25, 0.5, 0.2535, 0.375, 0.25, 0.5, 0.25, 0.625, 0.25, 0.625, 0.25, 0.5, 0.2535, 0.5, 0.2535, 0.625, 0.25, 0.625, 0.25, 0.5, 0.2847, 0.375, 0.25, 0.5, 0.2535, 0.5, 0.2847, 0.375, 0.25, 0.375, 0.5, 0.25, 0.5, 0.25, 0.5, 0.375, 0.4991, 0.25, 0.5, 0.125, 0.5, 0.125, 0.5, 0.25, 0.5, 0.25, 0.5, 0.125, 0.5, 0.125, 0.5, 0.25, 0.5, 0.375, 0.4991, 0.25, 0.5, 0.25, 0.5, 0.375, 0.5, 0.875, 0.5, 0.75, 0.5, 0.75, 0.5, 0.875, 0.5, 0.75, 0.5, 0.625, 0.5, 0.625, 0.4991, 0.75, 0.5, 0.75, 0.5, 0.625, 0.4991, 0.625, 0.5, 0.75, 0.5, 0.875, 0.5, 0.75, 0.5, 0.75, 0.5, 0.875, 0.5, 0.875, 0.5, 0.75, 0.5382, 0.75, 0.5043, 0.875, 0.5, 0.75, 0.5382, 0.625, 0.5417, 0.625, 0.5052, 0.75, 0.5043, 0.75, 0.5043, 0.625, 0.5052, 0.625, 0.5, 0.75, 0.5, 0.875, 0.5, 0.75, 0.5043, 0.75, 0.5, 0.875, 0.5, 0.375, 0.5417, 0.25, 0.5382, 0.25, 0.5043, 0.375, 0.5052, 0.25, 0.5382, 0.125, 0.5, 0.125, 0.5, 0.25, 0.5043, 0.25, 0.5043, 0.125, 0.5, 0.125, 0.5, 0.25, 0.5, 0.375, 0.5052, 0.25, 0.5043, 0.25, 0.5, 0.375, 0.5, 0.375, 0.25, 0.5, 0.2153, 0.5, 0.2465, 0.375, 0.25, 0.5, 0.2153, 0.625, 0.25, 0.625, 0.25, 0.5, 0.2465, 0.5, 0.2465, 0.625, 0.25, 0.625, 0.25, 0.5, 0.25, 0.375, 0.25, 0.5, 0.2465, 0.5, 0.25, 0.375, 0.25, 0.625, 0.5417, 0.5, 0.5417, 0.5, 0.5052, 0.625, 0.5052, 0.5, 0.5417, 0.375, 0.5417, 0.375, 0.5052, 0.5, 0.5052, 0.5, 0.5052, 0.375, 0.5052, 0.375, 0.5, 0.5, 0.5, 0.625, 0.5052, 0.5, 0.5052, 0.5, 0.5, 0.625, 0.5, 0.625, 0.5417, 0.75, 0.5382, 0.75, 0.6293, 0.625, 0.6302, 0.75, 0.5382, 0.875, 0.5, 0.875, 0.625, 0.75, 0.6293, 0.75, 0.6293, 0.875, 0.625, 0.875, 0.75, 0.75, 0.75, 0.625, 0.6302, 0.75, 0.6293, 0.75, 0.75, 0.625, 0.75, 0.375, 0.75, 0.5, 0.75, 0.5, 0.875, 0.375, 0.875, 0.5, 0.75, 0.625, 0.75, 0.625, 0.875, 0.5, 0.875, 0.5, 0.875, 0.625, 0.875, 0.625, 1.0, 0.5, 1.0, 0.375, 0.875, 0.5, 0.875, 0.5, 1.0, 0.375, 1.0, 0.375, 0.0, 0.5, 0.0, 0.5, 0.1215, 0.375, 0.125, 0.5, 0.0, 0.625, 0.0, 0.625, 0.125, 0.5, 0.1215, 0.5, 0.1215, 0.625, 0.125, 0.625, 0.25, 0.5, 0.2153, 0.375, 0.125, 0.5, 0.1215, 0.5, 0.2153, 0.375, 0.25, 0.125, 0.5, 0.25, 0.5382, 0.25, 0.6293, 0.125, 0.625, 0.25, 0.5382, 0.375, 0.5417, 0.375, 0.6302, 0.25, 0.6293, 0.25, 0.6293, 0.375, 0.6302, 0.375, 0.75, 0.25, 0.75, 0.125, 0.625, 0.25, 0.6293, 0.25, 0.75, 0.125, 0.75, 0.375, 0.5417, 0.5, 0.5417, 0.5, 0.6302, 0.375, 0.6302, 0.5, 0.5417, 0.625, 0.5417, 0.625, 0.6302, 0.5, 0.6302, 0.5, 0.6302, 0.625, 0.6302, 0.625, 0.75, 0.5, 0.75, 0.375, 0.6302, 0.5, 0.6302, 0.5, 0.75, 0.375, 0.75, 0.625, 0.5, 0.5, 0.5, 0.5, 0.4965, 0.625, 0.4991, 0.5, 0.5, 0.375, 0.5, 0.375, 0.4991, 0.5, 0.4965, 0.5, 0.4965, 0.375, 0.4991, 0.375, 0.5, 0.5, 0.4653, 0.625, 0.4991, 0.5, 0.4965, 0.5, 0.4653, 0.625, 0.5, 0.375, 0.25, 0.5, 0.2847, 0.5, 0.375, 0.375, 0.375, 0.5, 0.2847, 0.625, 0.25, 0.625, 0.375, 0.5, 0.375, 0.5, 0.375, 0.625, 0.375, 0.625, 0.5, 0.5, 0.4653, 0.375, 0.375, 0.5, 0.375, 0.5, 0.4653, 0.375, 0.5, 0.375, 0.25, 0.5, 0.25, 0.5, 0.2535, 0.375, 0.25, 0.5, 0.25, 0.625, 0.25, 0.625, 0.25, 0.5, 0.2535, 0.5, 0.2535, 0.625, 0.25, 0.625, 0.25, 0.5, 0.2847, 0.375, 0.25, 0.5, 0.2535, 0.5, 0.2847, 0.375, 0.25, 0.375, 0.5, 0.25, 0.5, 0.25, 0.5, 0.375, 0.4991, 0.25, 0.5, 0.125, 0.5, 0.125, 0.5, 0.25, 0.5, 0.25, 0.5, 0.125, 0.5, 0.125, 0.5, 0.25, 0.5, 0.375, 0.4991, 0.25, 0.5, 0.25, 0.5, 0.375, 0.5, 0.875, 0.5, 0.75, 0.5, 0.75, 0.5, 0.875, 0.5, 0.75, 0.5, 0.625, 0.5, 0.625, 0.4991, 0.75, 0.5, 0.75, 0.5, 0.625, 0.4991, 0.625, 0.5, 0.75, 0.5, 0.875, 0.5, 0.75, 0.5, 0.75, 0.5, 0.875, 0.5, 0.875, 0.5, 0.75, 0.5382, 0.75, 0.5043, 0.875, 0.5, 0.75, 0.5382, 0.625, 0.5417, 0.625, 0.5052, 0.75, 0.5043, 0.75, 0.5043, 0.625, 0.5052, 0.625, 0.5, 0.75, 0.5, 0.875, 0.5, 0.75, 0.5043, 0.75, 0.5, 0.875, 0.5, 0.375, 0.5417, 0.25, 0.5382, 0.25, 0.5043, 0.375, 0.5052, 0.25, 0.5382, 0.125, 0.5, 0.125, 0.5, 0.25, 0.5043, 0.25, 0.5043, 0.125, 0.5, 0.125, 0.5, 0.25, 0.5, 0.375, 0.5052, 0.25, 0.5043, 0.25, 0.5, 0.375, 0.5, 0.375, 0.25, 0.5, 0.2153, 0.5, 0.2465, 0.375, 0.25, 0.5, 0.2153, 0.625, 0.25, 0.625, 0.25, 0.5, 0.2465, 0.5, 0.2465, 0.625, 0.25, 0.625, 0.25, 0.5, 0.25, 0.375, 0.25, 0.5, 0.2465, 0.5, 0.25, 0.375, 0.25, 0.625, 0.5417, 0.5, 0.5417, 0.5, 0.5052, 0.625, 0.5052, 0.5, 0.5417, 0.375, 0.5417, 0.375, 0.5052, 0.5, 0.5052, 0.5, 0.5052, 0.375, 0.5052, 0.375, 0.5, 0.5, 0.5, 0.625, 0.5052, 0.5, 0.5052, 0.5, 0.5, 0.625, 0.5, 0.625, 0.5417, 0.75, 0.5382, 0.75, 0.6293, 0.625, 0.6302, 0.75, 0.5382, 0.875, 0.5, 0.875, 0.625, 0.75, 0.6293, 0.75, 0.6293, 0.875, 0.625, 0.875, 0.75, 0.75, 0.75, 0.625, 0.6302, 0.75, 0.6293, 0.75, 0.75, 0.625, 0.75, 0.375, 0.75, 0.5, 0.75, 0.5, 0.875, 0.375, 0.875, 0.5, 0.75, 0.625, 0.75, 0.625, 0.875, 0.5, 0.875, 0.5, 0.875, 0.625, 0.875, 0.625, 1.0, 0.5, 1.0, 0.375, 0.875, 0.5, 0.875, 0.5, 1.0, 0.375, 1.0, 0.375, 0.0, 0.5, 0.0, 0.5, 0.1215, 0.375, 0.125, 0.5, 0.0, 0.625, 0.0, 0.625, 0.125, 0.5, 0.1215, 0.5, 0.1215, 0.625, 0.125, 0.625, 0.25, 0.5, 0.2153, 0.375, 0.125, 0.5, 0.1215, 0.5, 0.2153, 0.375, 0.25, 0.125, 0.5, 0.25, 0.5382, 0.25, 0.6293, 0.125, 0.625, 0.25, 0.5382, 0.375, 0.5417, 0.375, 0.6302, 0.25, 0.6293, 0.25, 0.6293, 0.375, 0.6302, 0.375, 0.75, 0.25, 0.75, 0.125, 0.625, 0.25, 0.6293, 0.25, 0.75, 0.125, 0.75, 0.375, 0.5417, 0.5, 0.5417, 0.5, 0.6302, 0.375, 0.6302, 0.5, 0.5417, 0.625, 0.5417, 0.625, 0.6302, 0.5, 0.6302, 0.5, 0.6302, 0.625, 0.6302, 0.625, 0.75, 0.5, 0.75, 0.375, 0.6302, 0.5, 0.6302, 0.5, 0.75, 0.375, 0.75, 0.625, 0.5, 0.5, 0.5, 0.5, 0.4965, 0.625, 0.4991, 0.5, 0.5, 0.375, 0.5, 0.375, 0.4991, 0.5, 0.4965, 0.5, 0.4965, 0.375, 0.4991, 0.375, 0.5, 0.5, 0.4653, 0.625, 0.4991, 0.5, 0.4965, 0.5, 0.4653, 0.625, 0.5, 0.375, 0.25, 0.5, 0.2847, 0.5, 0.375, 0.375, 0.375, 0.5, 0.2847, 0.625, 0.25, 0.625, 0.375, 0.5, 0.375, 0.5, 0.375, 0.625, 0.375, 0.625, 0.5, 0.5, 0.4653, 0.375, 0.375, 0.5, 0.375, 0.5, 0.4653, 0.375, 0.5, 0.375, 0.25, 0.5, 0.25, 0.5, 0.2535, 0.375, 0.25, 0.5, 0.25, 0.625, 0.25, 0.625, 0.25, 0.5, 0.2535, 0.5, 0.2535, 0.625, 0.25, 0.625, 0.25, 0.5, 0.2847, 0.375, 0.25, 0.5, 0.2535, 0.5, 0.2847, 0.375, 0.25, 0.375, 0.5, 0.25, 0.5, 0.25, 0.5, 0.375, 0.4991, 0.25, 0.5, 0.125, 0.5, 0.125, 0.5, 0.25, 0.5, 0.25, 0.5, 0.125, 0.5, 0.125, 0.5, 0.25, 0.5, 0.375, 0.4991, 0.25, 0.5, 0.25, 0.5, 0.375, 0.5, 0.875, 0.5, 0.75, 0.5, 0.75, 0.5, 0.875, 0.5, 0.75, 0.5, 0.625, 0.5, 0.625, 0.4991, 0.75, 0.5, 0.75, 0.5, 0.625, 0.4991, 0.625, 0.5, 0.75, 0.5, 0.875, 0.5, 0.75, 0.5, 0.75, 0.5, 0.875, 0.5, 0.875, 0.5, 0.75, 0.5382, 0.75, 0.5043, 0.875, 0.5, 0.75, 0.5382, 0.625, 0.5417, 0.625, 0.5052, 0.75, 0.5043, 0.75, 0.5043, 0.625, 0.5052, 0.625, 0.5, 0.75, 0.5, 0.875, 0.5, 0.75, 0.5043, 0.75, 0.5, 0.875, 0.5, 0.375, 0.5417, 0.25, 0.5382, 0.25, 0.5043, 0.375, 0.5052, 0.25, 0.5382, 0.125, 0.5, 0.125, 0.5, 0.25, 0.5043, 0.25, 0.5043, 0.125, 0.5, 0.125, 0.5, 0.25, 0.5, 0.375, 0.5052, 0.25, 0.5043, 0.25, 0.5, 0.375, 0.5, 0.375, 0.25, 0.5, 0.2153, 0.5, 0.2465, 0.375, 0.25, 0.5, 0.2153, 0.625, 0.25, 0.625, 0.25, 0.5, 0.2465, 0.5, 0.2465, 0.625, 0.25, 0.625, 0.25, 0.5, 0.25, 0.375, 0.25, 0.5, 0.2465, 0.5, 0.25, 0.375, 0.25, 0.625, 0.5417, 0.5, 0.5417, 0.5, 0.5052, 0.625, 0.5052, 0.5, 0.5417, 0.375, 0.5417, 0.375, 0.5052, 0.5, 0.5052, 0.5, 0.5052, 0.375, 0.5052, 0.375, 0.5, 0.5, 0.5, 0.625, 0.5052, 0.5, 0.5052, 0.5, 0.5, 0.625, 0.5, 0.625, 0.5417, 0.75, 0.5382, 0.75, 0.6293, 0.625, 0.6302, 0.75, 0.5382, 0.875, 0.5, 0.875, 0.625, 0.75, 0.6293, 0.75, 0.6293, 0.875, 0.625, 0.875, 0.75, 0.75, 0.75, 0.625, 0.6302, 0.75, 0.6293, 0.75, 0.75, 0.625, 0.75, 0.375, 0.75, 0.5, 0.75, 0.5, 0.875, 0.375, 0.875, 0.5, 0.75, 0.625, 0.75, 0.625, 0.875, 0.5, 0.875, 0.5, 0.875, 0.625, 0.875, 0.625, 1.0, 0.5, 1.0, 0.375, 0.875, 0.5, 0.875, 0.5, 1.0, 0.375, 1.0, 0.375, 0.0, 0.5, 0.0, 0.5, 0.1215, 0.375, 0.125, 0.5, 0.0, 0.625, 0.0, 0.625, 0.125, 0.5, 0.1215, 0.5, 0.1215, 0.625, 0.125, 0.625, 0.25, 0.5, 0.2153, 0.375, 0.125, 0.5, 0.1215, 0.5, 0.2153, 0.375, 0.25, 0.125, 0.5, 0.25, 0.5382, 0.25, 0.6293, 0.125, 0.625, 0.25, 0.5382, 0.375, 0.5417, 0.375, 0.6302, 0.25, 0.6293, 0.25, 0.6293, 0.375, 0.6302, 0.375, 0.75, 0.25, 0.75, 0.125, 0.625, 0.25, 0.6293, 0.25, 0.75, 0.125, 0.75, 0.375, 0.5417, 0.5, 0.5417, 0.5, 0.6302, 0.375, 0.6302, 0.5, 0.5417, 0.625, 0.5417, 0.625, 0.6302, 0.5, 0.6302, 0.5, 0.6302, 0.625, 0.6302, 0.625, 0.75, 0.5, 0.75, 0.375, 0.6302, 0.5, 0.6302, 0.5, 0.75, 0.375, 0.75, 0.625, 0.5, 0.5, 0.5, 0.5, 0.4965, 0.625, 0.4991, 0.5, 0.5, 0.375, 0.5, 0.375, 0.4991, 0.5, 0.4965, 0.5, 0.4965, 0.375, 0.4991, 0.375, 0.5, 0.5, 0.4653, 0.625, 0.4991, 0.5, 0.4965, 0.5, 0.4653, 0.625, 0.5, 0.375, 0.25, 0.5, 0.2847, 0.5, 0.375, 0.375, 0.375, 0.5, 0.2847, 0.625, 0.25, 0.625, 0.375, 0.5, 0.375, 0.5, 0.375, 0.625, 0.375, 0.625, 0.5, 0.5, 0.4653, 0.375, 0.375, 0.5, 0.375, 0.5, 0.4653, 0.375, 0.5, 0.375, 0.25, 0.5, 0.25, 0.5, 0.2535, 0.375, 0.25, 0.5, 0.25, 0.625, 0.25, 0.625, 0.25, 0.5, 0.2535, 0.5, 0.2535, 0.625, 0.25, 0.625, 0.25, 0.5, 0.2847, 0.375, 0.25, 0.5, 0.2535, 0.5, 0.2847, 0.375, 0.25, 0.375, 0.5, 0.25, 0.5, 0.25, 0.5, 0.375, 0.4991, 0.25, 0.5, 0.125, 0.5, 0.125, 0.5, 0.25, 0.5, 0.25, 0.5, 0.125, 0.5, 0.125, 0.5, 0.25, 0.5, 0.375, 0.4991, 0.25, 0.5, 0.25, 0.5, 0.375, 0.5, 0.875, 0.5, 0.75, 0.5, 0.75, 0.5, 0.875, 0.5, 0.75, 0.5, 0.625, 0.5, 0.625, 0.4991, 0.75, 0.5, 0.75, 0.5, 0.625, 0.4991, 0.625, 0.5, 0.75, 0.5, 0.875, 0.5, 0.75, 0.5, 0.75, 0.5, 0.875, 0.5, 0.875, 0.5, 0.75, 0.5382, 0.75, 0.5043, 0.875, 0.5, 0.75, 0.5382, 0.625, 0.5417, 0.625, 0.5052, 0.75, 0.5043, 0.75, 0.5043, 0.625, 0.5052, 0.625, 0.5, 0.75, 0.5, 0.875, 0.5, 0.75, 0.5043, 0.75, 0.5, 0.875, 0.5, 0.375, 0.5417, 0.25, 0.5382, 0.25, 0.5043, 0.375, 0.5052, 0.25, 0.5382, 0.125, 0.5, 0.125, 0.5, 0.25, 0.5043, 0.25, 0.5043, 0.125, 0.5, 0.125, 0.5, 0.25, 0.5, 0.375, 0.5052, 0.25, 0.5043, 0.25, 0.5, 0.375, 0.5, 0.375, 0.25, 0.5, 0.2153, 0.5, 0.2465, 0.375, 0.25, 0.5, 0.2153, 0.625, 0.25, 0.625, 0.25, 0.5, 0.2465, 0.5, 0.2465, 0.625, 0.25, 0.625, 0.25, 0.5, 0.25, 0.375, 0.25, 0.5, 0.2465, 0.5, 0.25, 0.375, 0.25, 0.625, 0.5417, 0.5, 0.5417, 0.5, 0.5052, 0.625, 0.5052, 0.5, 0.5417, 0.375, 0.5417, 0.375, 0.5052, 0.5, 0.5052, 0.5, 0.5052, 0.375, 0.5052, 0.375, 0.5, 0.5, 0.5, 0.625, 0.5052, 0.5, 0.5052, 0.5, 0.5, 0.625, 0.5, 0.625, 0.5417, 0.75, 0.5382, 0.75, 0.6293, 0.625, 0.6302, 0.75, 0.5382, 0.875, 0.5, 0.875, 0.625, 0.75, 0.6293, 0.75, 0.6293, 0.875, 0.625, 0.875, 0.75, 0.75, 0.75, 0.625, 0.6302, 0.75, 0.6293, 0.75, 0.75, 0.625, 0.75, 0.375, 0.75, 0.5, 0.75, 0.5, 0.875, 0.375, 0.875, 0.5, 0.75, 0.625, 0.75, 0.625, 0.875, 0.5, 0.875, 0.5, 0.875, 0.625, 0.875, 0.625, 1.0, 0.5, 1.0, 0.375, 0.875, 0.5, 0.875, 0.5, 1.0, 0.375, 1.0, 0.375, 0.0, 0.5, 0.0, 0.5, 0.1215, 0.375, 0.125, 0.5, 0.0, 0.625, 0.0, 0.625, 0.125, 0.5, 0.1215, 0.5, 0.1215, 0.625, 0.125, 0.625, 0.25, 0.5, 0.2153, 0.375, 0.125, 0.5, 0.1215, 0.5, 0.2153, 0.375, 0.25, 0.125, 0.5, 0.25, 0.5382, 0.25, 0.6293, 0.125, 0.625, 0.25, 0.5382, 0.375, 0.5417, 0.375, 0.6302, 0.25, 0.6293, 0.25, 0.6293, 0.375, 0.6302, 0.375, 0.75, 0.25, 0.75, 0.125, 0.625, 0.25, 0.6293, 0.25, 0.75, 0.125, 0.75, 0.375, 0.5417, 0.5, 0.5417, 0.5, 0.6302, 0.375, 0.6302, 0.5, 0.5417, 0.625, 0.5417, 0.625, 0.6302, 0.5, 0.6302, 0.5, 0.6302, 0.625, 0.6302, 0.625, 0.75, 0.5, 0.75, 0.375, 0.6302, 0.5, 0.6302, 0.5, 0.75, 0.375, 0.75, 0.625, 0.5, 0.5, 0.5, 0.5, 0.4965, 0.625, 0.4991, 0.5, 0.5, 0.375, 0.5, 0.375, 0.4991, 0.5, 0.4965, 0.5, 0.4965, 0.375, 0.4991, 0.375, 0.5, 0.5, 0.4653, 0.625, 0.4991, 0.5, 0.4965, 0.5, 0.4653, 0.625, 0.5, 0.375, 0.25, 0.5, 0.2847, 0.5, 0.375, 0.375, 0.375, 0.5, 0.2847, 0.625, 0.25, 0.625, 0.375, 0.5, 0.375, 0.5, 0.375, 0.625, 0.375, 0.625, 0.5, 0.5, 0.4653, 0.375, 0.375, 0.5, 0.375, 0.5, 0.4653, 0.375, 0.5, 0.375, 0.25, 0.5, 0.25, 0.5, 0.2535, 0.375, 0.25, 0.5, 0.25, 0.625, 0.25, 0.625, 0.25, 0.5, 0.2535, 0.5, 0.2535, 0.625, 0.25, 0.625, 0.25, 0.5, 0.2847, 0.375, 0.25, 0.5, 0.2535, 0.5, 0.2847, 0.375, 0.25, 0.375, 0.5, 0.25, 0.5, 0.25, 0.5, 0.375, 0.4991, 0.25, 0.5, 0.125, 0.5, 0.125, 0.5, 0.25, 0.5, 0.25, 0.5, 0.125, 0.5, 0.125, 0.5, 0.25, 0.5, 0.375, 0.4991, 0.25, 0.5, 0.25, 0.5, 0.375, 0.5, 0.875, 0.5, 0.75, 0.5, 0.75, 0.5, 0.875, 0.5, 0.75, 0.5, 0.625, 0.5, 0.625, 0.4991, 0.75, 0.5, 0.75, 0.5, 0.625, 0.4991, 0.625, 0.5, 0.75, 0.5, 0.875, 0.5, 0.75, 0.5, 0.75, 0.5, 0.875, 0.5, 0.875, 0.5, 0.75, 0.5382, 0.75, 0.5043, 0.875, 0.5, 0.75, 0.5382, 0.625, 0.5417, 0.625, 0.5052, 0.75, 0.5043, 0.75, 0.5043, 0.625, 0.5052, 0.625, 0.5, 0.75, 0.5, 0.875, 0.5, 0.75, 0.5043, 0.75, 0.5, 0.875, 0.5, 0.375, 0.5417, 0.25, 0.5382, 0.25, 0.5043, 0.375, 0.5052, 0.25, 0.5382, 0.125, 0.5, 0.125, 0.5, 0.25, 0.5043, 0.25, 0.5043, 0.125, 0.5, 0.125, 0.5, 0.25, 0.5, 0.375, 0.5052, 0.25, 0.5043, 0.25, 0.5, 0.375, 0.5, 0.375, 0.25, 0.5, 0.2153, 0.5, 0.2465, 0.375, 0.25, 0.5, 0.2153, 0.625, 0.25, 0.625, 0.25, 0.5, 0.2465, 0.5, 0.2465, 0.625, 0.25, 0.625, 0.25, 0.5, 0.25, 0.375, 0.25, 0.5, 0.2465, 0.5, 0.25, 0.375, 0.25, 0.625, 0.5417, 0.5, 0.5417, 0.5, 0.5052, 0.625, 0.5052, 0.5, 0.5417, 0.375, 0.5417, 0.375, 0.5052, 0.5, 0.5052, 0.5, 0.5052, 0.375, 0.5052, 0.375, 0.5, 0.5, 0.5, 0.625, 0.5052, 0.5, 0.5052, 0.5, 0.5, 0.625, 0.5, 0.625, 0.5417, 0.75, 0.5382, 0.75, 0.6293, 0.625, 0.6302, 0.75, 0.5382, 0.875, 0.5, 0.875, 0.625, 0.75, 0.6293, 0.75, 0.6293, 0.875, 0.625, 0.875, 0.75, 0.75, 0.75, 0.625, 0.6302, 0.75, 0.6293, 0.75, 0.75, 0.625, 0.75, 0.375, 0.75, 0.5, 0.75, 0.5, 0.875, 0.375, 0.875, 0.5, 0.75, 0.625, 0.75, 0.625, 0.875, 0.5, 0.875, 0.5, 0.875, 0.625, 0.875, 0.625, 1.0, 0.5, 1.0, 0.375, 0.875, 0.5, 0.875, 0.5, 1.0, 0.375, 1.0, 0.375, 0.0, 0.5, 0.0, 0.5, 0.1215, 0.375, 0.125, 0.5, 0.0, 0.625, 0.0, 0.625, 0.125, 0.5, 0.1215, 0.5, 0.1215, 0.625, 0.125, 0.625, 0.25, 0.5, 0.2153, 0.375, 0.125, 0.5, 0.1215, 0.5, 0.2153, 0.375, 0.25, 0.125, 0.5, 0.25, 0.5382, 0.25, 0.6293, 0.125, 0.625, 0.25, 0.5382, 0.375, 0.5417, 0.375, 0.6302, 0.25, 0.6293, 0.25, 0.6293, 0.375, 0.6302, 0.375, 0.75, 0.25, 0.75, 0.125, 0.625, 0.25, 0.6293, 0.25, 0.75, 0.125, 0.75, 0.375, 0.5417, 0.5, 0.5417, 0.5, 0.6302, 0.375, 0.6302, 0.5, 0.5417, 0.625, 0.5417, 0.625, 0.6302, 0.5, 0.6302, 0.5, 0.6302, 0.625, 0.6302, 0.625, 0.75, 0.5, 0.75, 0.375, 0.6302, 0.5, 0.6302, 0.5, 0.75, 0.375, 0.75, 0.625, 0.5, 0.5, 0.5, 0.5, 0.4965, 0.625, 0.4991, 0.5, 0.5, 0.375, 0.5, 0.375, 0.4991, 0.5, 0.4965, 0.5, 0.4965, 0.375, 0.4991, 0.375, 0.5, 0.5, 0.4653, 0.625, 0.4991, 0.5, 0.4965, 0.5, 0.4653, 0.625, 0.5, 0.375, 0.25, 0.5, 0.2847, 0.5, 0.375, 0.375, 0.375, 0.5, 0.2847, 0.625, 0.25, 0.625, 0.375, 0.5, 0.375, 0.5, 0.375, 0.625, 0.375, 0.625, 0.5, 0.5, 0.4653, 0.375, 0.375, 0.5, 0.375, 0.5, 0.4653, 0.375, 0.5, 0.375, 0.25, 0.5, 0.25, 0.5, 0.2535, 0.375, 0.25, 0.5, 0.25, 0.625, 0.25, 0.625, 0.25, 0.5, 0.2535, 0.5, 0.2535, 0.625, 0.25, 0.625, 0.25, 0.5, 0.2847, 0.375, 0.25, 0.5, 0.2535, 0.5, 0.2847, 0.375, 0.25, 0.375, 0.5, 0.25, 0.5, 0.25, 0.5, 0.375, 0.4991, 0.25, 0.5, 0.125, 0.5, 0.125, 0.5, 0.25, 0.5, 0.25, 0.5, 0.125, 0.5, 0.125, 0.5, 0.25, 0.5, 0.375, 0.4991, 0.25, 0.5, 0.25, 0.5, 0.375, 0.5, 0.875, 0.5, 0.75, 0.5, 0.75, 0.5, 0.875, 0.5, 0.75, 0.5, 0.625, 0.5, 0.625, 0.4991, 0.75, 0.5, 0.75, 0.5, 0.625, 0.4991, 0.625, 0.5, 0.75, 0.5, 0.875, 0.5, 0.75, 0.5, 0.75, 0.5, 0.875, 0.5, 0.875, 0.5, 0.75, 0.5382, 0.75, 0.5043, 0.875, 0.5, 0.75, 0.5382, 0.625, 0.5417, 0.625, 0.5052, 0.75, 0.5043, 0.75, 0.5043, 0.625, 0.5052, 0.625, 0.5, 0.75, 0.5, 0.875, 0.5, 0.75, 0.5043, 0.75, 0.5, 0.875, 0.5, 0.375, 0.5417, 0.25, 0.5382, 0.25, 0.5043, 0.375, 0.5052, 0.25, 0.5382, 0.125, 0.5, 0.125, 0.5, 0.25, 0.5043, 0.25, 0.5043, 0.125, 0.5, 0.125, 0.5, 0.25, 0.5, 0.375, 0.5052, 0.25, 0.5043, 0.25, 0.5, 0.375, 0.5, 0.375, 0.25, 0.5, 0.2153, 0.5, 0.2465, 0.375, 0.25, 0.5, 0.2153, 0.625, 0.25, 0.625, 0.25, 0.5, 0.2465, 0.5, 0.2465, 0.625, 0.25, 0.625, 0.25, 0.5, 0.25, 0.375, 0.25, 0.5, 0.2465, 0.5, 0.25, 0.375, 0.25, 0.625, 0.5417, 0.5, 0.5417, 0.5, 0.5052, 0.625, 0.5052, 0.5, 0.5417, 0.375, 0.5417, 0.375, 0.5052, 0.5, 0.5052, 0.5, 0.5052, 0.375, 0.5052, 0.375, 0.5, 0.5, 0.5, 0.625, 0.5052, 0.5, 0.5052, 0.5, 0.5, 0.625, 0.5])
me_cube_010.update()

# ---- objects
ob_ginger = bpy.data.objects.new('Ginger', me_cube_010)

# ---- transforms, parenting, visibility, modifiers, constraints
ob_ginger.location = (0.0, 0.0, 0.0)

# ---- collection membership
col_collection.objects.link(ob_ginger)

# ---- scene / render settings (as saved in the file)
scene.frame_start = 1; scene.frame_end = 250; scene.frame_set(1)
scene.render.engine = 'BLENDER_EEVEE_NEXT'
scene.cycles.sampling_pattern = 'TABULATED_SOBOL'
bpy.context.view_layer.update()

# ---- added for rendering (the .blend has no active camera and no usable light): camera, sun
cam_auto = bpy.data.cameras.new('AutoCamera')
cam_auto.lens = 50.0
cam_auto.sensor_width = 36.0
cam_auto.clip_end = 1000.0
ob_auto_camera = bpy.data.objects.new('AutoCamera', cam_auto)
scene.collection.objects.link(ob_auto_camera)
ob_auto_camera.location = (5.56466, -6.73137, 4.70585)
ob_auto_camera.rotation_euler = (1.09748, -7.21219e-08, 0.694738)
scene.camera = ob_auto_camera
light_auto_sun = bpy.data.lights.new('AutoSun', 'SUN')
light_auto_sun.energy = 3.0
light_auto_sun.angle = 0.0523599
ob_auto_sun = bpy.data.objects.new('AutoSun', light_auto_sun)
scene.collection.objects.link(ob_auto_sun)
ob_auto_sun.rotation_euler = (0.872665, 0.174533, 0.523599)
bpy.context.view_layer.update()
